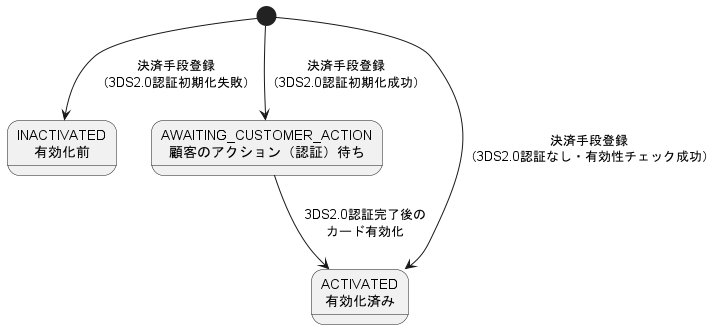

The diagram above was rendered by PlantUML. Its source (embedded in the PNG):
@startuml payment_method_card_status_state1
' title 決済手段（カード）status 状態遷移
' 更新（決済手段更新API）による遷移は、どのステータスからも実行でき
' 結果に応じて下記いずれかへ遷移するため、図には描かず Docs 本文に記載する。
skinparam backgroundColor white
state "INACTIVATED\n有効化前" as INACTIVATED
state "AWAITING_CUSTOMER_ACTION\n顧客のアクション（認証）待ち" as AWAITING_CUSTOMER_ACTION
state "ACTIVATED\n有効化済み" as ACTIVATED

' --- 登録（決済手段登録API） ---
[*] --> ACTIVATED : 決済手段登録\n（3DS2.0認証なし・有効性チェック成功）
[*] --> AWAITING_CUSTOMER_ACTION : 決済手段登録\n（3DS2.0認証初期化成功）
[*] --> INACTIVATED : 決済手段登録\n（3DS2.0認証初期化失敗）
AWAITING_CUSTOMER_ACTION --> ACTIVATED : 3DS2.0認証完了後の\nカード有効化
@enduml